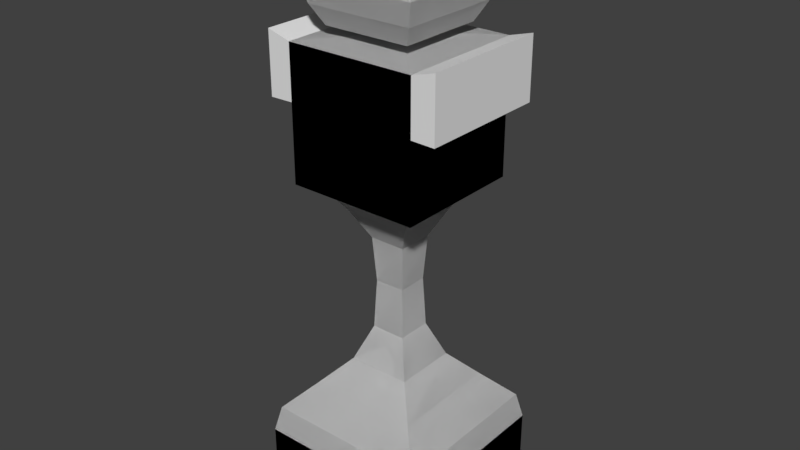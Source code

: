 # Source: Vanguard.blend  (saved by Blender 2.78.0; exported with 4.5.12 LTS)
import bpy
from mathutils import Matrix  # noqa: F401  (used for matrix-valued properties, if any)

bpy.ops.wm.read_factory_settings(use_empty=True)
scene = bpy.context.scene
scene.name = 'Scene'

# ---- collections
col_collection_1 = bpy.data.collections.new('Collection 1'); scene.collection.children.link(col_collection_1)

# ---- world
world_world = bpy.data.worlds.new('World'); scene.world = world_world
world_world.color = (0.05088, 0.05088, 0.05088)
world_world.use_sun_shadow = False
world_world.sun_shadow_jitter_overblur = 0.0
world_world.cycles.sampling_method = 'MANUAL'

# ---- meshes
me_cube_004 = bpy.data.meshes.new('Cube.004')
me_cube_004.from_pydata([(-1.0, -1.0, -1.0), (-1.0, -1.0, 1.0), (-1.0, 1.0, -1.0), (-1.0, 1.0, 1.0), (1.0, -1.0, -1.0), (1.0, -1.0, 1.0), (1.0, 1.0, -1.0), (1.0, 1.0, 1.0), (-0.2885, -0.2885, 1.065), (-0.2885, 0.2885, 1.065), (0.2885, -0.2885, 1.065), (0.2885, 0.2885, 1.065), (-0.2368, -0.2368, 1.158), (-0.2368, 0.2368, 1.158), (0.2368, -0.2368, 1.158), (0.2368, 0.2368, 1.158), (-0.6652, -0.6652, 1.195), (-0.6652, 0.6652, 1.195), (0.6652, -0.6652, 1.195), (0.6652, 0.6652, 1.195), (-0.8149, -0.8149, 1.482), (-0.8149, 0.8149, 1.482), (0.8149, -0.8149, 1.482), (0.8149, 0.8149, 1.482), (-0.9143, -0.9143, 1.825), (-0.9143, 0.9143, 1.825), (0.9143, -0.9143, 1.825), (0.9143, 0.9143, 1.825), (-0.764, -0.764, 2.224), (-0.764, 0.764, 2.224), (0.764, -0.764, 2.224), (0.764, 0.764, 2.224), (-0.3551, -0.3551, 2.558), (-0.3551, 0.3551, 2.558), (0.3551, -0.3551, 2.558), (0.3551, 0.3551, 2.558), (-0.2413, -0.2413, 2.66), (-0.2413, 0.2413, 2.66), (0.2413, -0.2413, 2.66), (0.2413, 0.2413, 2.66), (-0.6279, -0.6279, -1.232), (-0.6279, 0.6279, -1.232), (0.6279, -0.6279, -1.232), (0.6279, 0.6279, -1.232), (-0.4875, -0.4875, -1.445), (-0.4875, 0.4875, -1.445), (0.4875, -0.4875, -1.445), (0.4875, 0.4875, -1.445), (-0.2759, -0.2759, -1.853), (-0.2759, 0.2759, -1.853), (0.2759, -0.2759, -1.853), (0.2759, 0.2759, -1.853), (-0.2313, -0.2313, -2.54), (-0.2313, 0.2313, -2.54), (0.2313, -0.2313, -2.54), (0.2313, 0.2313, -2.54), (-0.2654, -0.2654, -3.3), (-0.2654, 0.2654, -3.3), (0.2654, -0.2654, -3.3), (0.2654, 0.2654, -3.3), (-0.4828, -0.4828, -3.838), (-0.4828, 0.4828, -3.838), (0.4828, -0.4828, -3.838), (0.4828, 0.4828, -3.838), (-0.846, -0.846, -4.228), (-0.846, 0.846, -4.228), (0.846, -0.846, -4.228), (0.846, 0.846, -4.228), (-1.253, -1.253, -4.654), (-1.253, 1.253, -4.654), (1.253, -1.253, -4.654), (1.253, 1.253, -4.654), (-1.338, -1.338, -5.053), (-1.338, 1.338, -5.053), (1.338, -1.338, -5.053), (1.338, 1.338, -5.053), (-1.338, -1.338, -6.018), (-1.338, 1.338, -6.018), (1.338, -1.338, -6.018), (1.338, 1.338, -6.018), (-1.0, -1.0, 0.1776), (-1.0, 1.0, 0.1776), (1.0, 1.0, 0.1776), (1.0, -1.0, 0.1776), (-1.362, -1.0, 1.103), (-1.362, 1.0, 1.103), (-1.362, -1.0, 0.1686), (-1.362, 1.0, 0.1686)], [], [(1, 3, 85, 84), (81, 3, 7, 82), (82, 7, 5, 83), (83, 5, 1, 80), (6, 4, 42, 43), (7, 3, 9, 11), (10, 11, 15, 14), (5, 7, 11, 10), (3, 1, 8, 9), (1, 5, 10, 8), (13, 12, 16, 17), (9, 8, 12, 13), (8, 10, 14, 12), (11, 9, 13, 15), (16, 18, 22, 20), (12, 14, 18, 16), (15, 13, 17, 19), (14, 15, 19, 18), (22, 23, 27, 26), (19, 17, 21, 23), (18, 19, 23, 22), (17, 16, 20, 21), (24, 26, 30, 28), (21, 20, 24, 25), (20, 22, 26, 24), (23, 21, 25, 27), (31, 29, 33, 35), (27, 25, 29, 31), (26, 27, 31, 30), (25, 24, 28, 29), (34, 35, 39, 38), (30, 31, 35, 34), (29, 28, 32, 33), (28, 30, 34, 32), (39, 37, 36, 38), (33, 32, 36, 37), (32, 34, 38, 36), (35, 33, 37, 39), (43, 42, 46, 47), (4, 0, 40, 42), (2, 6, 43, 41), (0, 2, 41, 40), (47, 46, 50, 51), (40, 41, 45, 44), (42, 40, 44, 46), (41, 43, 47, 45), (50, 48, 52, 54), (44, 45, 49, 48), (46, 44, 48, 50), (45, 47, 51, 49), (55, 54, 58, 59), (49, 51, 55, 53), (51, 50, 54, 55), (48, 49, 53, 52), (56, 57, 61, 60), (52, 53, 57, 56), (54, 52, 56, 58), (53, 55, 59, 57), (62, 60, 64, 66), (58, 56, 60, 62), (57, 59, 63, 61), (59, 58, 62, 63), (67, 66, 70, 71), (61, 63, 67, 65), (63, 62, 66, 67), (60, 61, 65, 64), (70, 68, 72, 74), (64, 65, 69, 68), (66, 64, 68, 70), (65, 67, 71, 69), (73, 75, 79, 77), (69, 71, 75, 73), (71, 70, 74, 75), (68, 69, 73, 72), (77, 79, 78, 76), (75, 74, 78, 79), (72, 73, 77, 76), (74, 72, 76, 78), (4, 83, 80, 0), (6, 82, 83, 4), (2, 81, 82, 6), (0, 80, 81, 2), (86, 84, 85, 87), (81, 80, 86, 87), (3, 81, 87, 85), (80, 1, 84, 86)])
me_cube_004.use_remesh_preserve_volume = False
me_cube_004.use_remesh_preserve_attributes = False
me_cube_004.use_mirror_vertex_groups = False
me_cube_004.update()

# ---- objects
ob_cube = bpy.data.objects.new('Cube', me_cube_004)

# ---- transforms, parenting, visibility, modifiers, constraints
ob_cube.location = (0.0, 0.0, 0.0)
ob_cube.lineart.crease_threshold = 0.0
_m = ob_cube.modifiers.new('Mirror', 'MIRROR')
_m.use_clip = True

# ---- collection membership
col_collection_1.objects.link(ob_cube)

# ---- scene / render settings (as saved in the file)
scene.frame_start = 1; scene.frame_end = 250; scene.frame_set(0)
scene.render.engine = 'BLENDER_EEVEE_NEXT'
scene.render.resolution_percentage = 50
scene.render.dither_intensity = 0.0
scene.cycles.use_denoising = False
scene.cycles.samples = 128
scene.cycles.sampling_pattern = 'TABULATED_SOBOL'
scene.cycles.light_sampling_threshold = 0.0
scene.cycles.use_adaptive_sampling = False
scene.cycles.use_light_tree = False
scene.cycles.blur_glossy = 0.0
scene.cycles.sample_clamp_indirect = 0.0
scene.view_settings.view_transform = 'Standard'
bpy.context.view_layer.update()

# ---- added for rendering (the .blend has no active camera and no usable light): camera, sun
cam_auto = bpy.data.cameras.new('AutoCamera')
cam_auto.lens = 50.0
cam_auto.sensor_width = 36.0
cam_auto.clip_end = 1000.0
ob_auto_camera = bpy.data.objects.new('AutoCamera', cam_auto)
scene.collection.objects.link(ob_auto_camera)
ob_auto_camera.location = (8.77222, -10.5267, 5.33898)
ob_auto_camera.rotation_euler = (1.09748, -7.21219e-08, 0.694738)
scene.camera = ob_auto_camera
light_auto_sun = bpy.data.lights.new('AutoSun', 'SUN')
light_auto_sun.energy = 3.0
light_auto_sun.angle = 0.0523599
ob_auto_sun = bpy.data.objects.new('AutoSun', light_auto_sun)
scene.collection.objects.link(ob_auto_sun)
ob_auto_sun.rotation_euler = (0.872665, 0.174533, 0.523599)
bpy.context.view_layer.update()
